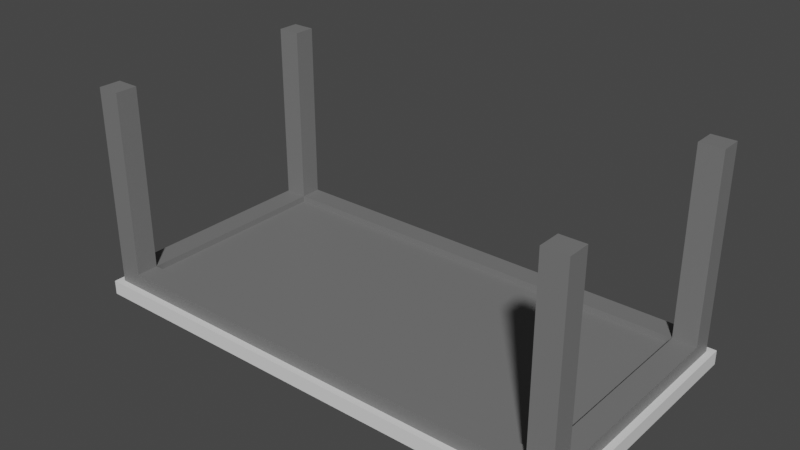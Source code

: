 # Source: table_dinner.blend  (saved by Blender 2.83.19; exported with 4.5.12 LTS)
import bpy
from mathutils import Matrix  # noqa: F401  (used for matrix-valued properties, if any)

bpy.ops.wm.read_factory_settings(use_empty=True)
scene = bpy.context.scene
scene.name = 'Scene'

# ---- collections
col_collection = bpy.data.collections.new('Collection'); scene.collection.children.link(col_collection)

# ---- materials (node trees are filled in below, after node groups)
mat_material = bpy.data.materials.new('Material')
mat_material.alpha_threshold = 0.0
mat_material.use_transparent_shadow = False
mat_material.line_color = (0.0, 0.0, 0.0, 1.0)
mat_feet = bpy.data.materials.new('feet')
mat_feet.use_transparent_shadow = False

# ---- material node trees
mat_material.use_nodes = True; mat_material.node_tree.nodes.clear()
_N = mat_material.node_tree.nodes; _L = mat_material.node_tree.links
n0 = _N.new('ShaderNodeOutputMaterial'); n0.name = 'Material Output'; n0.location = (300, 300)
n1 = _N.new('ShaderNodeBsdfPrincipled'); n1.name = 'Principled BSDF'; n1.location = (10, 300)
n1.distribution = 'GGX'
n1.subsurface_method = 'BURLEY'
n1.inputs[2].default_value = 0.4
n1.inputs[3].default_value = 1.45
n1.inputs[27].default_value = (0.0, 0.0, 0.0, 1.0)
n1.inputs[28].default_value = 1.0
_L.new(n1.outputs[0], n0.inputs[0])
n0.is_active_output = True
mat_feet.use_nodes = True; mat_feet.node_tree.nodes.clear()
_N = mat_feet.node_tree.nodes; _L = mat_feet.node_tree.links
n0 = _N.new('ShaderNodeOutputMaterial'); n0.name = 'Material Output'; n0.location = (300, 300)
n1 = _N.new('ShaderNodeBsdfPrincipled'); n1.name = 'Principled BSDF'; n1.location = (10, 300)
n1.distribution = 'GGX'
n1.subsurface_method = 'BURLEY'
n1.inputs[0].default_value = (0.1771, 0.1771, 0.1771, 1.0)
n1.inputs[3].default_value = 1.45
n1.inputs[27].default_value = (0.0, 0.0, 0.0, 1.0)
n1.inputs[28].default_value = 1.0
_L.new(n1.outputs[0], n0.inputs[0])
n0.is_active_output = True

# ---- world
world_world = bpy.data.worlds.new('World'); scene.world = world_world
world_world.use_nodes = True; world_world.node_tree.nodes.clear()
_N = world_world.node_tree.nodes; _L = world_world.node_tree.links
n0 = _N.new('ShaderNodeOutputWorld'); n0.name = 'World Output'; n0.location = (300, 300)
n1 = _N.new('ShaderNodeBackground'); n1.name = 'Background'; n1.location = (10, 300)
n1.inputs[0].default_value = (0.05088, 0.05088, 0.05088, 1.0)
_L.new(n1.outputs[0], n0.inputs[0])
n0.is_active_output = True
world_world.color = (0.05088, 0.05088, 0.05088)
world_world.use_sun_shadow = False
world_world.sun_shadow_jitter_overblur = 0.0

# ---- meshes
me_cube = bpy.data.meshes.new('Cube')
me_cube.from_pydata([(3.843, 1.941, 0.1117), (3.843, 1.941, -0.1117), (0.0, 1.941, -0.1117), (0.0, 1.941, 0.1117), (3.843, 0.0, 0.1117), (3.843, 0.0, -0.1117), (0.0, 0.0, -0.1117), (3.476, 1.941, 0.1117), (3.476, 1.941, -0.1117), (3.476, 0.0, -0.1117), (3.476, 0.0, 0.1117), (3.843, 1.598, -0.1117), (3.843, 1.598, 0.1117), (0.0, 1.598, 0.1117), (0.0, 1.598, -0.1117), (3.476, 1.598, 0.1117), (3.476, 1.598, -0.1117), (3.476, 1.941, 3.226), (3.843, 1.941, 3.226), (3.843, 1.598, 3.226), (3.476, 1.598, 3.226), (0.0, 1.598, 0.2458), (0.0, 0.0, 0.2458), (3.476, 0.0, 0.2458), (3.476, 1.598, 0.2458), (3.947, 1.941, 0.1117), (3.947, 1.941, -0.1117), (3.947, 1.598, -0.1117), (3.947, 1.598, 0.1117), (3.947, 0.0, 0.1117), (3.947, 0.0, -0.1117), (3.843, 2.046, 0.1117), (3.843, 2.046, -0.1117), (3.476, 2.046, 0.1117), (3.476, 2.046, -0.1117), (0.0, 2.046, -0.1117), (0.0, 2.046, 0.1117), (3.947, 2.046, 0.1117), (3.947, 2.046, -0.1117), (3.843, 1.598, 0.3428), (3.843, 0.0, 0.3428), (3.476, 0.0, 0.3428), (0.0, 1.941, 0.3428), (3.476, 1.941, 0.3428), (3.476, 1.598, 0.3428), (0.0, 1.598, 0.3428)], [], [(26, 1, 32, 38), (16, 11, 5, 9), (5, 11, 27, 30), (10, 15, 24, 23), (15, 10, 41, 44), (14, 16, 9, 6), (25, 26, 38, 37), (2, 8, 16, 14), (7, 15, 20, 17), (13, 15, 44, 45), (3, 7, 33, 36), (8, 1, 11, 16), (18, 17, 20, 19), (15, 12, 19, 20), (0, 7, 17, 18), (12, 0, 18, 19), (24, 21, 22, 23), (15, 13, 21, 24), (27, 28, 29, 30), (26, 25, 28, 27), (12, 4, 29, 28), (0, 12, 28, 25), (11, 1, 26, 27), (34, 33, 31, 32), (35, 36, 33, 34), (32, 31, 37, 38), (0, 25, 37, 31), (8, 2, 35, 34), (1, 8, 34, 32), (7, 0, 31, 33), (39, 44, 41, 40), (43, 42, 45, 44), (15, 7, 43, 44), (7, 3, 42, 43), (4, 12, 39, 40), (12, 15, 44, 39)])
me_cube.polygons.foreach_set('material_index', [0, 0, 0, 1, 1, 0, 0, 0, 1, 1, 0, 0, 1, 1, 1, 1, 1, 1, 0, 0, 0, 0, 0, 0, 0, 0, 0, 0, 0, 0, 1, 1, 1, 1, 1, 1])
_uv = me_cube.uv_layers.new(name='UVMap')
_uv.uv.foreach_set('vector', [0.0421, 0.0, 0.0421, 0.02646, 9.563e-08, 0.02646, 9.563e-08, 0.0, 0.1797, 0.1194, 0.1797, 0.02646, 0.8208, 0.02646, 0.8208, 0.1194, 0.8208, 0.02646, 0.1797, 0.02646, 0.1797, 0.0, 0.8208, 6.041e-08, 0.6369, 0.625, 0.6369, 0.5221, 0.6369, 0.5221, 0.6369, 0.625, 0.6369, 0.5221, 0.6369, 0.625, 0.6369, 0.625, 0.6369, 0.5221, 0.1797, 1.0, 0.1797, 0.1194, 0.8208, 0.1194, 0.8208, 1.0, 1.0, 0.02659, 0.9104, 0.02659, 0.9104, 0.0, 1.0, 0.0, 0.0421, 1.0, 0.0421, 0.1194, 0.1797, 0.1194, 0.1797, 1.0, 0.6369, 0.5, 0.6369, 0.5221, 0.6369, 0.5221, 0.6369, 0.5, 0.75, 0.5221, 0.6369, 0.5221, 0.6369, 0.5221, 0.75, 0.5221, 0.75, 0.5, 0.6369, 0.5, 0.6369, 0.5, 0.75, 0.5, 0.0421, 0.1194, 0.0421, 0.02646, 0.1797, 0.02646, 0.1797, 0.1194, 0.625, 0.5, 0.6369, 0.5, 0.6369, 0.5221, 0.625, 0.5221, 0.6369, 0.5221, 0.625, 0.5221, 0.625, 0.5221, 0.6369, 0.5221, 0.625, 0.5, 0.625, 0.4881, 0.625, 0.4881, 0.625, 0.5, 0.625, 0.5221, 0.625, 0.5, 0.625, 0.5, 0.625, 0.5221, 0.6369, 0.5221, 0.75, 0.5221, 0.75, 0.625, 0.6369, 0.625, 0.6369, 0.5221, 0.75, 0.5221, 0.75, 0.5221, 0.6369, 0.5221, 0.9104, 0.1135, 1.0, 0.1135, 1.0, 0.5184, 0.9104, 0.5184, 0.9104, 0.02659, 1.0, 0.02659, 1.0, 0.1135, 0.9104, 0.1135, 0.625, 0.5221, 0.625, 0.625, 0.625, 0.625, 0.625, 0.5221, 0.625, 0.5, 0.625, 0.5221, 0.625, 0.5221, 0.625, 0.5, 0.1797, 0.02646, 0.0421, 0.02646, 0.0421, 0.0, 0.1797, 0.0, 0.9104, 0.1194, 0.8208, 0.1194, 0.8208, 0.02646, 0.9104, 0.02646, 0.9104, 1.0, 0.8208, 1.0, 0.8208, 0.1194, 0.9104, 0.1194, 0.9104, 0.02646, 0.8208, 0.02646, 0.8208, 0.0, 0.9104, 0.0, 0.625, 0.5, 0.625, 0.5, 0.625, 0.5, 0.625, 0.5, 0.0421, 0.1194, 0.0421, 1.0, 0.0, 1.0, 9.563e-08, 0.1194, 0.0421, 0.02646, 0.0421, 0.1194, 9.563e-08, 0.1194, 9.563e-08, 0.02646, 0.625, 0.4881, 0.625, 0.5, 0.625, 0.5, 0.625, 0.4881, 0.625, 0.5221, 0.6369, 0.5221, 0.6369, 0.625, 0.625, 0.625, 0.6369, 0.5, 0.75, 0.5, 0.75, 0.5221, 0.6369, 0.5221, 0.6369, 0.5221, 0.6369, 0.5, 0.6369, 0.5, 0.6369, 0.5221, 0.6369, 0.5, 0.75, 0.5, 0.75, 0.5, 0.6369, 0.5, 0.625, 0.625, 0.625, 0.5221, 0.625, 0.5221, 0.625, 0.625, 0.625, 0.5221, 0.6369, 0.5221, 0.6369, 0.5221, 0.625, 0.5221])
me_cube.materials.append(mat_material)
me_cube.materials.append(mat_feet)
me_cube.use_remesh_preserve_volume = False
me_cube.use_remesh_preserve_attributes = False
me_cube.use_mirror_vertex_groups = False
me_cube.update()

# ---- objects
ob_cube = bpy.data.objects.new('Cube', me_cube)

# ---- transforms, parenting, visibility, modifiers, constraints
ob_cube.location = (0.0, 0.0, 0.0)
ob_cube.lock_rotations_4d = False
ob_cube.empty_display_type = 'ARROWS'
ob_cube.lineart.crease_threshold = 0.0
_m = ob_cube.modifiers.new('Mirror', 'MIRROR')
_m.use_clip = True
_m = ob_cube.modifiers.new('Mirror.001', 'MIRROR')
_m.use_axis = (False, True, False)
_m.use_clip = True

# ---- collection membership
col_collection.objects.link(ob_cube)

# ---- scene / render settings (as saved in the file)
scene.frame_start = 1; scene.frame_end = 250; scene.frame_set(1)
scene.render.engine = 'BLENDER_EEVEE_NEXT'
scene.cycles.use_denoising = False
scene.cycles.samples = 128
scene.cycles.sampling_pattern = 'TABULATED_SOBOL'
scene.cycles.use_adaptive_sampling = False
scene.cycles.use_light_tree = False
scene.view_settings.view_transform = 'Filmic'
bpy.context.view_layer.update()

# ---- added for rendering (the .blend has no active camera and no usable light): camera, sun
cam_auto = bpy.data.cameras.new('AutoCamera')
cam_auto.lens = 50.0
cam_auto.sensor_width = 36.0
cam_auto.clip_end = 1000.0
ob_auto_camera = bpy.data.objects.new('AutoCamera', cam_auto)
scene.collection.objects.link(ob_auto_camera)
ob_auto_camera.location = (8.78732, -10.5448, 8.58687)
ob_auto_camera.rotation_euler = (1.09748, -7.21219e-08, 0.694738)
scene.camera = ob_auto_camera
light_auto_sun = bpy.data.lights.new('AutoSun', 'SUN')
light_auto_sun.energy = 3.0
light_auto_sun.angle = 0.0523599
ob_auto_sun = bpy.data.objects.new('AutoSun', light_auto_sun)
scene.collection.objects.link(ob_auto_sun)
ob_auto_sun.rotation_euler = (0.872665, 0.174533, 0.523599)
bpy.context.view_layer.update()
